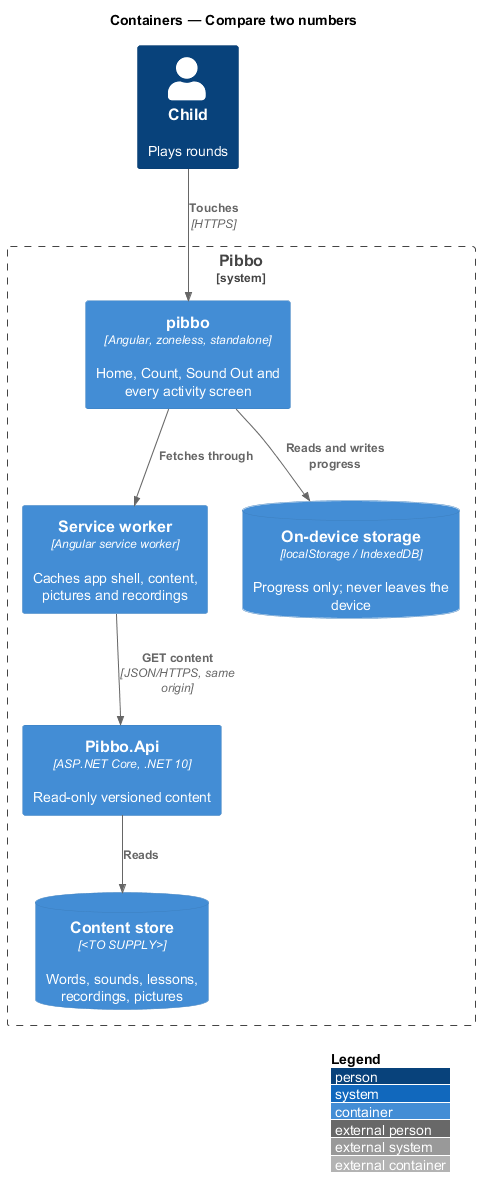

The diagram above was rendered by PlantUML. Its source (embedded in the PNG):
@startuml
!include <C4/C4_Container>
LAYOUT_WITH_LEGEND()
title Containers — Compare two numbers
Person(child, "Child", "Plays rounds")
System_Boundary(pibbo, "Pibbo") {
  Container(spa, "pibbo", "Angular, zoneless, standalone", "Home, Count, Sound Out and every activity screen")
  Container(sw, "Service worker", "Angular service worker", "Caches app shell, content, pictures and recordings")
  ContainerDb(store, "On-device storage", "localStorage / IndexedDB", "Progress only; never leaves the device")
  Container(api, "Pibbo.Api", "ASP.NET Core, .NET 10", "Read-only versioned content")
  ContainerDb(content, "Content store", "<TO SUPPLY>", "Words, sounds, lessons, recordings, pictures")
}
Rel(child, spa, "Touches", "HTTPS")
Rel(spa, sw, "Fetches through")
Rel(sw, api, "GET content", "JSON/HTTPS, same origin")
Rel(spa, store, "Reads and writes progress")
Rel(api, content, "Reads")
@enduml